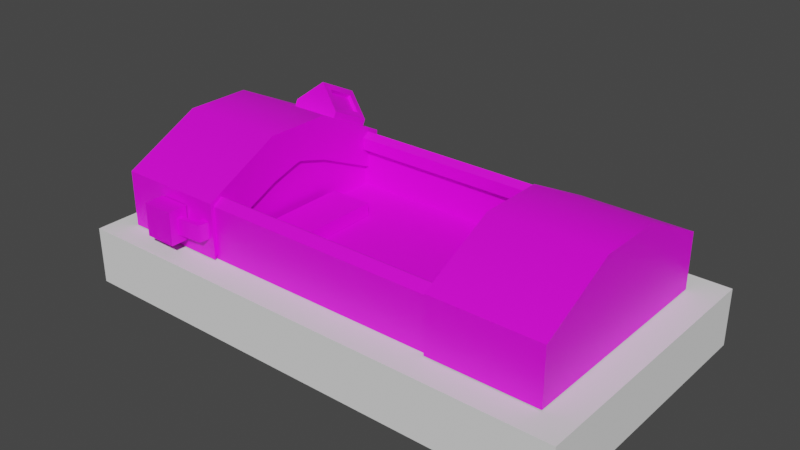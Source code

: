 # Source: cryobed-01.blend  (saved by Blender 3.0.42; exported with 4.5.12 LTS)
import bpy
from mathutils import Matrix  # noqa: F401  (used for matrix-valued properties, if any)

bpy.ops.wm.read_factory_settings(use_empty=True)
scene = bpy.context.scene
scene.name = 'Scene'

# ---- collections
col_body = bpy.data.collections.new('body'); scene.collection.children.link(col_body)
col_collision_mesh = bpy.data.collections.new('collision_mesh'); scene.collection.children.link(col_collision_mesh)

# ---- images (referenced by path relative to the original .blend; pixels are not part of the script)
import os
ASSET_DIR = os.environ.get("B2B_ASSET_DIR", "")  # directory of the original .blend (textures are referenced by path, not embedded)
HERE = os.path.dirname(os.path.abspath(__file__))  # packed textures are extracted next to this script under _unpacked/

def load_image(name, relpath, width, height, colorspace="sRGB"):
    """Load a texture the original file referenced (path relative to the .blend, or extracted next to this script)."""
    p = next((c for c in (os.path.join(HERE, relpath), os.path.join(ASSET_DIR, relpath)) if relpath and os.path.exists(c)), "")
    if p:
        img = bpy.data.images.load(p, check_existing=True)
        img.name = name
    else:  # same state as the original file: an image datablock whose file is absent (Cycles renders it pink)
        img = bpy.data.images.new(name, width, height)
        img.source = "FILE"
        img.filepath = "//" + (relpath or name)
    img.colorspace_settings.name = colorspace
    return img
img_entities_texture_01_png = load_image('entities_texture-01.png', 'entities_texture-01.png', 1024, 1024, 'sRGB')

# ---- materials (node trees are filled in below, after node groups)
mat_primary_texture = bpy.data.materials.new('primary_texture')
mat_primary_texture.use_transparent_shadow = False

# ---- material node trees
mat_primary_texture.use_nodes = True; mat_primary_texture.node_tree.nodes.clear()
_N = mat_primary_texture.node_tree.nodes; _L = mat_primary_texture.node_tree.links
n0 = _N.new('ShaderNodeBsdfPrincipled'); n0.name = 'Principled BSDF'; n0.location = (10, 300)
n0.distribution = 'GGX'
n0.subsurface_method = 'RANDOM_WALK_SKIN'
n0.inputs[3].default_value = 1.45
n0.inputs[27].default_value = (0.0, 0.0, 0.0, 1.0)
n0.inputs[28].default_value = 1.0
n1 = _N.new('ShaderNodeOutputMaterial'); n1.name = 'Material Output'; n1.location = (300, 300)
n2 = _N.new('ShaderNodeTexImage'); n2.name = 'Image Texture'; n2.location = (-280, 248)
n2.image = img_entities_texture_01_png
_L.new(n0.outputs[0], n1.inputs[0])
_L.new(n2.outputs[0], n0.inputs[0])
n1.is_active_output = True

# ---- world
world_world = bpy.data.worlds.new('World'); scene.world = world_world
world_world.use_nodes = True; world_world.node_tree.nodes.clear()
_N = world_world.node_tree.nodes; _L = world_world.node_tree.links
n0 = _N.new('ShaderNodeOutputWorld'); n0.name = 'World Output'; n0.location = (300, 300)
n1 = _N.new('ShaderNodeBackground'); n1.name = 'Background'; n1.location = (10, 300)
n1.inputs[0].default_value = (0.05088, 0.05088, 0.05088, 1.0)
_L.new(n1.outputs[0], n0.inputs[0])
n0.is_active_output = True
world_world.color = (0.05088, 0.05088, 0.05088)
world_world.use_sun_shadow = False
world_world.sun_shadow_jitter_overblur = 0.0

# ---- meshes
me_cryo_chamber_08_001 = bpy.data.meshes.new('cryo_chamber-08.001')
me_cryo_chamber_08_001.from_pydata([(2.98e-06, 2.0, -8.568e-08), (2.993e-06, -1.148, -7.799e-08), (2.861e-06, 2.0, 1.163), (2.873e-06, -1.148, 1.163), (-0.5616, 2.0, 1.163), (-0.5616, -1.148, 1.163), (-0.6279, 2.0, 1.056), (-0.6279, -1.148, 1.056), (0.01285, 2.0, 1.056), (-0.9291, 2.0, -3.912e-07), (0.01285, 2.0, -3.912e-07), (-0.5759, 2.0, 0.9785), (-0.5759, -1.148, 0.9785), (-0.4426, 2.0, 0.9785), (-0.4426, -1.148, 0.9785), (-0.5616, 2.0, 1.163), (-0.5616, -1.148, 1.163), (-0.6279, 2.0, 1.056), (-0.6279, -1.148, 1.056)], [], [(0, 1, 3, 2), (2, 4, 5, 3), (8, 6, 9, 10), (6, 7, 12, 11), (11, 12, 14, 13), (15, 17, 18, 16)])
me_cryo_chamber_08_001.polygons.foreach_set('use_smooth', [True] * 6)
_k = set([(0, 1), (0, 2), (1, 3), (2, 3), (4, 5), (6, 7), (11, 12), (13, 14), (15, 16), (17, 18)])
me_cryo_chamber_08_001.attributes.new('sharp_edge', 'BOOLEAN', 'EDGE').data.foreach_set('value', [ (min(e.vertices), max(e.vertices)) in _k for e in me_cryo_chamber_08_001.edges])
_uv = me_cryo_chamber_08_001.uv_layers.new(name='UVMap')
_uv.uv.foreach_set('vector', [0.8577, 0.6501, 0.8577, 0.7, 0.8346, 0.7, 0.8346, 0.6501, 0.6003, 0.7315, 0.6001, 0.7468, 0.7008, 0.7469, 0.7011, 0.7318, 0.8752, 0.4754, 0.8623, 0.4753, 0.8562, 0.494, 0.8752, 0.4941, 0.6006, 0.7482, 0.6998, 0.7483, 0.6998, 0.7488, 0.6006, 0.7488, 0.6003, 0.7496, 0.6995, 0.7497, 0.6995, 0.7462, 0.6003, 0.7462, 0.6001, 0.7468, 0.6001, 0.7494, 0.7075, 0.7495, 0.7075, 0.7469])
me_cryo_chamber_08_001.materials.append(mat_primary_texture)
me_cryo_chamber_08_001.use_remesh_fix_poles = True
me_cryo_chamber_08_001.use_remesh_preserve_attributes = False
me_cryo_chamber_08_001.update()
me_cryo_chamber_08_001.normals_split_custom_set([tuple(v) for v in zip(*[iter([-1.0, -3.942e-09, -1.025e-07, -1.0, -3.942e-09, -1.025e-07, -1.0, -3.942e-09, -1.025e-07, -1.0, -3.942e-09, -1.025e-07, -2.192e-08, 3.787e-08, 1.0, -2.192e-08, 3.787e-08, 1.0, -2.192e-08, 3.787e-08, 1.0, -2.192e-08, 3.787e-08, 1.0, 3.766e-07, -1.0, 2.854e-07, 3.766e-07, -1.0, 2.854e-07, 3.766e-07, -1.0, 2.854e-07, 3.766e-07, -1.0, 2.854e-07, 0.8291, 1.999e-08, 0.5592, 0.8291, 1.999e-08, 0.5592, 0.8291, 1.999e-08, 0.5592, 0.8291, 1.999e-08, 0.5592, 0.0, 3.787e-08, 1.0, 0.0, 3.787e-08, 1.0, 0.0, 3.787e-08, 1.0, 0.0, 3.787e-08, 1.0, -0.85, 8.09e-07, 0.5268, -0.85, 8.09e-07, 0.5268, -0.85, 8.09e-07, 0.5268, -0.85, 8.09e-07, 0.5268])] * 3)])
me_cryo_chamber_08_005 = bpy.data.meshes.new('cryo_chamber-08.005')
me_cryo_chamber_08_005.from_pydata([(-0.482, 2.65, 1.213), (-0.122, 2.65, 1.423), (-0.122, 2.65, 1.213), (-0.482, 2.65, 1.423), (-0.482, 2.3, 1.423), (-0.122, 2.3, 1.423), (-0.482, 2.3, 1.213), (-0.482, 2.3, 1.423), (-0.122, 2.3, 1.423), (-0.122, 2.3, 1.213), (-0.212, 2.3, 1.333), (-0.392, 2.3, 1.333), (-0.392, 2.3, 1.273), (-0.212, 2.3, 1.273)], [], [(5, 1, 3, 4), (0, 3, 1, 2), (10, 13, 12, 6, 9, 8), (3, 0, 6, 4), (7, 6, 12, 11, 10, 8)])
me_cryo_chamber_08_005.polygons.foreach_set('use_smooth', [True] * 5)
_k = set([(0, 2), (0, 3), (1, 2), (1, 3), (1, 5), (3, 4), (4, 5), (6, 7), (6, 9), (7, 8), (8, 9), (10, 11), (10, 13), (11, 12), (12, 13)])
me_cryo_chamber_08_005.attributes.new('sharp_edge', 'BOOLEAN', 'EDGE').data.foreach_set('value', [ (min(e.vertices), max(e.vertices)) in _k for e in me_cryo_chamber_08_005.edges])
_uv = me_cryo_chamber_08_005.uv_layers.new(name='UVMap')
_uv.uv.foreach_set('vector', [0.5237, 0.7183, 0.5401, 0.7183, 0.5401, 0.7347, 0.5237, 0.7347, 0.6494, 0.7344, 0.6402, 0.7344, 0.6402, 0.7185, 0.6494, 0.7185, 0.522, 0.7432, 0.5249, 0.7432, 0.5249, 0.7346, 0.5278, 0.7303, 0.5278, 0.7475, 0.5177, 0.7475, 0.6145, 0.7218, 0.6146, 0.7313, 0.6325, 0.7313, 0.6324, 0.7217, 0.5177, 0.7303, 0.5278, 0.7303, 0.5249, 0.7346, 0.522, 0.7346, 0.522, 0.7432, 0.5177, 0.7475])
me_cryo_chamber_08_005.materials.append(mat_primary_texture)
me_cryo_chamber_08_005.use_remesh_fix_poles = True
me_cryo_chamber_08_005.use_remesh_preserve_attributes = False
me_cryo_chamber_08_005.update()
me_cryo_chamber_08_005.normals_split_custom_set([tuple(v) for v in zip(*[iter([0.0, 0.0, 1.0, 0.0, 0.0, 1.0, 0.0, 0.0, 1.0, 0.0, 0.0, 1.0, 0.0, 1.0, 0.0, 0.0, 1.0, 0.0, 0.0, 1.0, 0.0, 0.0, 1.0, 0.0, 0.0, -1.0, -4.088e-07, 0.0, -1.0, 0.0, 0.0, -1.0, -3.746e-07, 0.0, -1.0, -5.116e-07, 0.0, -1.0, 0.0, 0.0, -1.0, -4.088e-07, -1.0, 0.0, 0.0, -1.0, 0.0, 0.0, -1.0, 0.0, 0.0, -1.0, 0.0, 0.0, 0.0, -1.0, -8.176e-07, 0.0, -1.0, -5.116e-07, 0.0, -1.0, -3.746e-07, 0.0, -1.0, -8.176e-07, 0.0, -1.0, -4.088e-07, 0.0, -1.0, -4.088e-07])] * 3)])
me_cryo_chamber_08_003 = bpy.data.meshes.new('cryo_chamber-08.003')
me_cryo_chamber_08_003.from_pydata([(-1.025, 2.244, 1.093), (-1.265, 2.244, 0.8535), (-1.157, 2.076, 0.7457), (-0.9174, 2.076, 0.9853), (-1.133, 2.097, 0.7218), (-0.8935, 2.097, 0.9614), (-1.241, 2.265, 0.8296), (-0.8216, 2.02, 1.009), (-1.179, 2.02, 0.6494), (-1.001, 2.265, 1.069), (-1.181, 2.58, 0.6499), (-1.121, 2.58, 0.59), (-1.181, 2.58, 0.6499), (-1.361, 2.3, 0.8296), (-1.001, 2.3, 1.189), (-0.8216, 2.58, 1.009), (-1.361, 2.3, 0.8296), (-1.001, 2.3, 1.189), (-0.8216, 2.02, 1.009), (-0.7617, 2.02, 0.9494), (-0.7617, 2.58, 0.9494), (-0.8216, 2.58, 1.009), (-1.001, 2.3, 1.189), (-1.179, 2.02, 0.6494), (-1.12, 2.02, 0.5895), (-1.121, 2.58, 0.59), (-0.7617, 2.58, 0.9494)], [], [(9, 0, 1, 6), (16, 8, 2), (8, 3, 2), (4, 5, 9, 6), (4, 2, 3, 5), (1, 2, 4, 6), (5, 3, 0, 9), (13, 14, 15, 12), (21, 22, 18, 19, 20), (17, 16, 1, 0, 3, 7), (8, 7, 3), (19, 18, 23, 24), (11, 24, 8), (8, 16, 10), (10, 11, 8), (1, 16, 2), (12, 15, 26, 25)])
me_cryo_chamber_08_003.polygons.foreach_set('use_smooth', [True] * 17)
_k = set([(0, 1), (0, 3), (0, 9), (1, 2), (1, 6), (2, 3), (2, 4), (3, 5), (4, 5), (4, 6), (5, 9), (6, 9), (7, 8), (7, 17), (8, 16), (10, 11), (10, 16), (12, 13), (12, 15), (13, 14), (14, 15), (16, 17), (18, 19), (18, 22), (19, 20), (20, 21), (21, 22), (23, 24), (25, 26)])
me_cryo_chamber_08_003.attributes.new('sharp_edge', 'BOOLEAN', 'EDGE').data.foreach_set('value', [ (min(e.vertices), max(e.vertices)) in _k for e in me_cryo_chamber_08_003.edges])
_uv = me_cryo_chamber_08_003.uv_layers.new(name='UVMap')
_uv.uv.foreach_set('vector', [0.5862, 0.8705, 0.5865, 0.8705, 0.5865, 0.8761, 0.5862, 0.8761, 0.6512, 0.8609, 0.5992, 0.8609, 0.6083, 0.8506, 0.65, 0.8998, 0.6102, 0.8905, 0.6397, 0.8905, 0.5143, 0.7948, 0.5233, 0.7948, 0.5233, 0.799, 0.5142, 0.799, 0.5862, 0.8736, 0.5865, 0.8736, 0.5865, 0.8707, 0.5862, 0.8707, 0.5865, 0.8728, 0.5865, 0.871, 0.5862, 0.871, 0.5862, 0.8728, 0.5862, 0.8709, 0.5865, 0.871, 0.5865, 0.8727, 0.5862, 0.8727, 0.7497, 0.8995, 0.7005, 0.8995, 0.7005, 0.8733, 0.7497, 0.8733, 0.2835, 0.7259, 0.264, 0.7451, 0.2447, 0.7257, 0.2447, 0.7195, 0.2836, 0.7199, 0.6003, 0.8998, 0.6003, 0.8503, 0.6091, 0.8603, 0.6091, 0.8898, 0.6309, 0.89, 0.6422, 0.9, 0.65, 0.8998, 0.6005, 0.8998, 0.6102, 0.8905, 0.6838, 0.8957, 0.6861, 0.8957, 0.6861, 0.8957, 0.6838, 0.8957, 0.6567, 0.8568, 0.6076, 0.8569, 0.6076, 0.8642, 0.6076, 0.8642, 0.6317, 0.8925, 0.6567, 0.8639, 0.6567, 0.8639, 0.6567, 0.8568, 0.6076, 0.8642, 0.6425, 0.851, 0.6512, 0.8609, 0.6083, 0.8506, 0.7011, 0.8513, 0.6694, 0.8513, 0.6694, 0.8513, 0.7011, 0.8513])
me_cryo_chamber_08_003.materials.append(mat_primary_texture)
me_cryo_chamber_08_003.use_remesh_fix_poles = True
me_cryo_chamber_08_003.use_remesh_preserve_attributes = False
me_cryo_chamber_08_003.update()
me_cryo_chamber_08_003.normals_split_custom_set([tuple(v) for v in zip(*[iter([0.3725, -0.85, -0.3725, 0.3725, -0.85, -0.3725, 0.3725, -0.85, -0.3725, 0.3725, -0.85, -0.3725, -0.4039, -0.8298, 0.3851, -0.4981, -0.6533, 0.5701, -0.4326, -0.6932, 0.5765, -0.4981, -0.6533, 0.5701, -0.7255, -0.5476, 0.4169, -0.4326, -0.6932, 0.5765, -0.5236, -0.672, 0.5236, -0.5236, -0.672, 0.5236, -0.5236, -0.672, 0.5236, -0.5236, -0.672, 0.5236, -0.3725, 0.85, 0.3725, -0.3725, 0.85, 0.3725, -0.3725, 0.85, 0.3725, -0.3725, 0.85, 0.3725, 0.7071, -1.676e-06, 0.7071, 0.7071, -1.676e-06, 0.7071, 0.7071, -1.676e-06, 0.7071, 0.7071, -1.676e-06, 0.7071, -0.7071, 1.885e-06, -0.7071, -0.7071, 1.885e-06, -0.7071, -0.7071, 1.885e-06, -0.7071, -0.7071, 1.885e-06, -0.7071, -0.5236, 0.672, 0.5236, -0.5236, 0.672, 0.5236, -0.5236, 0.672, 0.5236, -0.5236, 0.672, 0.5236, 0.7071, 1.179e-08, 0.7071, 0.7071, 1.179e-08, 0.7071, 0.7071, 1.179e-08, 0.7071, 0.7071, 1.179e-08, 0.7071, 0.7071, 1.179e-08, 0.7071, -0.5236, -0.672, 0.5236, -0.4039, -0.8298, 0.3851, -0.4307, -0.8615, 0.2688, -0.5175, -0.6925, 0.5027, -0.7255, -0.5476, 0.4169, -0.4183, -0.7861, 0.455, -0.4981, -0.6533, 0.5701, -0.4183, -0.7861, 0.455, -0.7255, -0.5476, 0.4169, 0.0, -1.0, -5.2e-07, 0.0, -1.0, -5.2e-07, 0.0, -1.0, -5.2e-07, 0.0, -1.0, -5.2e-07, -0.7065, -0.001258, -0.7077, -0.7065, -0.001259, -0.7077, -0.7066, 0.06003, -0.705, -0.7066, 0.06003, -0.705, -0.5798, 0.1822, -0.7941, -0.7065, -0.00126, -0.7078, -0.7065, -0.00126, -0.7078, -0.7065, -0.001258, -0.7077, -0.7066, 0.06003, -0.705, -0.4307, -0.8615, 0.2688, -0.4039, -0.8298, 0.3851, -0.4326, -0.6932, 0.5765, 0.0, 1.0, 0.0, 0.0, 1.0, 0.0, 0.0, 1.0, 0.0, 0.0, 1.0, 0.0])] * 3)])
me_cryo_chamber_08_007 = bpy.data.meshes.new('cryo_chamber-08.007')
me_cryo_chamber_08_007.from_pydata([(-0.602, 1.95, 1.2), (-0.602, 3.126, 1.2), (-1.022, 1.95, -1.098e-14), (-1.022, 3.126, -8.293e-08), (-0.002, 1.95, 1.2), (-0.002, 3.126, 1.2), (-1.023, 1.95, 0.3577), (-1.023, 3.126, 0.3577)], [], [(7, 3, 2, 6), (5, 1, 0, 4), (1, 7, 6, 0)])
me_cryo_chamber_08_007.polygons.foreach_set('use_smooth', [True] * 3)
_k = set([(0, 1), (0, 4), (0, 6), (1, 5), (1, 7), (2, 3), (2, 6), (3, 7), (4, 5)])
me_cryo_chamber_08_007.attributes.new('sharp_edge', 'BOOLEAN', 'EDGE').data.foreach_set('value', [ (min(e.vertices), max(e.vertices)) in _k for e in me_cryo_chamber_08_007.edges])
_uv = me_cryo_chamber_08_007.uv_layers.new(name='UVMap')
_uv.uv.foreach_set('vector', [0.5611, 0.7494, 0.5521, 0.7494, 0.5521, 0.7143, 0.5611, 0.7143, 0.5464, 0.7371, 0.5464, 0.7103, 0.599, 0.7103, 0.599, 0.7371, 0.5379, 0.7494, 0.5114, 0.7494, 0.5114, 0.7143, 0.5379, 0.7143])
me_cryo_chamber_08_007.materials.append(mat_primary_texture)
me_cryo_chamber_08_007.use_remesh_fix_poles = True
me_cryo_chamber_08_007.use_remesh_preserve_attributes = False
me_cryo_chamber_08_007.update()
me_cryo_chamber_08_007.normals_split_custom_set([tuple(v) for v in zip(*[iter([-0.9735, -1.558e-07, 0.2286, -1.0, -1.417e-07, -0.002386, -1.0, -1.417e-07, -0.002386, -0.9735, -1.558e-07, 0.2286, 0.0, 0.0, 1.0, 0.0, 0.0, 1.0, 0.0, 0.0, 1.0, 0.0, 0.0, 1.0, -0.8944, -1.615e-07, 0.4472, -0.9735, -1.558e-07, 0.2286, -0.9735, -1.558e-07, 0.2286, -0.8944, -1.615e-07, 0.4472])] * 3)])
me_cryo_chamber_08_006 = bpy.data.meshes.new('cryo_chamber-08.006')
me_cryo_chamber_08_006.from_pydata([(-0.212, 2.3, 1.333), (-0.392, 2.3, 1.333), (-0.392, 2.3, 1.273), (-0.212, 2.3, 1.273), (-0.392, 2.1, 1.183), (-0.392, 2.0, 1.183), (-0.392, 2.1, 1.273), (-0.392, 2.021, 1.31), (-0.212, 2.021, 1.31), (-0.212, 2.0, 1.183), (-0.212, 2.1, 1.273), (-0.212, 2.1, 1.183)], [], [(5, 9, 8, 7), (4, 6, 10, 11), (2, 3, 10, 6), (6, 5, 7), (8, 9, 11, 10, 3, 0), (7, 8, 0, 1), (6, 4, 5), (7, 1, 6), (1, 2, 6)])
me_cryo_chamber_08_006.polygons.foreach_set('use_smooth', [True] * 9)
_k = set([(0, 1), (0, 3), (0, 8), (1, 2), (1, 7), (2, 3), (2, 6), (3, 10), (4, 5), (4, 6), (4, 11), (5, 7), (5, 9), (6, 10), (8, 9), (9, 11), (10, 11)])
me_cryo_chamber_08_006.attributes.new('sharp_edge', 'BOOLEAN', 'EDGE').data.foreach_set('value', [ (min(e.vertices), max(e.vertices)) in _k for e in me_cryo_chamber_08_006.edges])
_uv = me_cryo_chamber_08_006.uv_layers.new(name='UVMap')
_uv.uv.foreach_set('vector', [0.5746, 0.7473, 0.5636, 0.7475, 0.5636, 0.742, 0.5746, 0.7418, 0.5971, 0.7044, 0.6008, 0.7044, 0.6008, 0.7116, 0.5971, 0.7116, 0.5817, 0.7358, 0.589, 0.7358, 0.589, 0.7439, 0.5817, 0.7439, 0.5704, 0.7436, 0.5652, 0.7474, 0.5652, 0.7419, 0.5391, 0.7373, 0.5388, 0.7386, 0.5398, 0.7387, 0.5399, 0.7378, 0.542, 0.7379, 0.542, 0.7373, 0.5406, 0.7206, 0.5406, 0.7329, 0.5215, 0.7329, 0.5215, 0.7206, 0.5704, 0.7436, 0.5703, 0.7474, 0.5652, 0.7474, 0.5652, 0.7419, 0.5809, 0.7418, 0.5704, 0.7436, 0.5809, 0.7418, 0.5809, 0.7435, 0.5704, 0.7436])
me_cryo_chamber_08_006.materials.append(mat_primary_texture)
me_cryo_chamber_08_006.use_remesh_fix_poles = True
me_cryo_chamber_08_006.use_remesh_preserve_attributes = False
me_cryo_chamber_08_006.update()
me_cryo_chamber_08_006.normals_split_custom_set([tuple(v) for v in zip(*[iter([0.0, -0.9869, 0.1612, 0.0, -0.9869, 0.1612, 0.0, -0.678, 0.735, 2.823e-07, -0.6768, 0.7362, 0.0, 1.0, 0.0, 0.0, 1.0, 0.0, 0.0, 1.0, 0.0, 0.0, 1.0, 0.0, 0.0, 0.0, -1.0, 0.0, 0.0, -1.0, 0.0, 0.0, -1.0, 0.0, 0.0, -1.0, -1.0, 0.0, 0.0, -1.0, 0.0, 0.0, -1.0, 0.0, 0.0, 1.0, 0.0, 0.0, 1.0, 0.0, 0.0, 1.0, 0.0, 0.0, 1.0, 0.0, 0.0, 1.0, 0.0, 0.0, 1.0, 0.0, 0.0, 2.823e-07, -0.6768, 0.7362, 0.0, -0.678, 0.735, 0.0, -0.08374, 0.9965, 0.0, -0.08374, 0.9965, -1.0, 0.0, 0.0, -1.0, 0.0, 0.0, -1.0, 0.0, 0.0, -1.0, 0.0, 0.0, -1.0, 0.0, 0.0, -1.0, 0.0, 0.0, -1.0, 0.0, 0.0, -1.0, 0.0, 0.0, -1.0, 0.0, 0.0])] * 3)])
me_cryo_chamber_08_008 = bpy.data.meshes.new('cryo_chamber-08.008')
me_cryo_chamber_08_008.from_pydata([(-0.602, 1.95, 1.2), (-0.602, 3.126, 1.2), (-1.022, 1.95, -1.098e-14), (-1.022, 3.126, -8.293e-08), (-0.002, 1.95, 1.2), (-0.002, 3.126, 1.2), (-1.023, 1.95, 0.3577), (-1.023, 3.126, 0.3577), (-0.602, 1.95, 1.2), (-0.002, 1.95, 0.0), (-0.002, 1.95, 1.2), (-0.602, 1.95, 1.2), (-0.602, 1.95, 5.684e-14), (-1.022, 1.95, -1.098e-14), (-1.023, 1.95, 0.3577)], [], [(7, 3, 2, 6), (5, 1, 0, 4), (1, 7, 6, 0), (10, 8, 9), (14, 13, 12), (11, 14, 12), (12, 9, 0)])
me_cryo_chamber_08_008.polygons.foreach_set('use_smooth', [1, 1, 1, 1, 1, 1, 0])
_k = set([(0, 1), (0, 4), (0, 6), (1, 5), (1, 7), (2, 3), (2, 6), (3, 7), (4, 5), (8, 10), (9, 10), (11, 14), (12, 13), (13, 14)])
me_cryo_chamber_08_008.attributes.new('sharp_edge', 'BOOLEAN', 'EDGE').data.foreach_set('value', [ (min(e.vertices), max(e.vertices)) in _k for e in me_cryo_chamber_08_008.edges])
_uv = me_cryo_chamber_08_008.uv_layers.new(name='UVMap')
_uv.uv.foreach_set('vector', [0.8496, 0.8743, 0.8496, 0.8837, 0.8002, 0.8837, 0.8002, 0.8743, 0.6514, 0.7414, 0.6514, 0.7175, 0.6982, 0.7175, 0.6982, 0.7414, 0.8497, 0.8502, 0.8496, 0.8852, 0.8003, 0.8852, 0.8002, 0.8502, 0.6257, 0.7333, 0.6257, 0.749, 0.6007, 0.7333, 0.2332, 0.399, 0.2268, 0.3959, 0.2311, 0.3869, 0.2522, 0.3988, 0.2332, 0.399, 0.2311, 0.3869, 0.6007, 0.7489, 0.6007, 0.7333, 0.6257, 0.7489])
me_cryo_chamber_08_008.materials.append(mat_primary_texture)
me_cryo_chamber_08_008.use_remesh_fix_poles = True
me_cryo_chamber_08_008.use_remesh_preserve_attributes = False
me_cryo_chamber_08_008.update()
me_cryo_chamber_08_008.normals_split_custom_set([tuple(v) for v in zip(*[iter([-0.9735, -1.558e-07, 0.2286, -1.0, -1.417e-07, -0.002386, -1.0, -1.417e-07, -0.002386, -0.9735, -1.558e-07, 0.2286, 0.0, 0.0, 1.0, 0.0, 0.0, 1.0, 0.0, 0.0, 1.0, 0.0, 0.0, 1.0, -0.8944, -1.615e-07, 0.4472, -0.9735, -1.558e-07, 0.2286, -0.9735, -1.558e-07, 0.2286, -0.8944, -1.615e-07, 0.4472, 0.0, -1.0, 0.0, 0.0, -1.0, 0.0, 0.0, -1.0, 0.0, 5.711e-08, -1.0, 0.0, 0.0, -1.0, 0.0, 4.655e-08, -1.0, 0.0, 8.437e-08, -1.0, 0.0, 5.711e-08, -1.0, 0.0, 4.655e-08, -1.0, 0.0, 0.0, -1.0, 0.0, 0.0, -1.0, 0.0, 0.0, -1.0, 0.0])] * 3)])
me_cryo_chamber_08_009 = bpy.data.meshes.new('cryo_chamber-08.009')
me_cryo_chamber_08_009.from_pydata([(-0.602, 1.95, 1.2), (-0.6394, 1.95, 3.719e-14), (-1.022, 1.95, -1.098e-14), (-0.002, 1.95, 1.2), (-1.023, 1.95, 0.3577), (-0.5342, 1.95, 0.354), (-0.602, 1.95, 0.6), (-0.2185, 1.95, 1.043), (-0.646, 1.95, 0.9)], [], [(4, 2, 1), (5, 6, 1), (0, 4, 1, 6, 8), (7, 8, 6, 5), (3, 0, 8, 7)])
me_cryo_chamber_08_009.polygons.foreach_set('use_smooth', [True] * 5)
_k = set([(0, 3), (0, 4), (1, 2), (1, 5), (2, 4), (3, 7), (5, 7)])
me_cryo_chamber_08_009.attributes.new('sharp_edge', 'BOOLEAN', 'EDGE').data.foreach_set('value', [ (min(e.vertices), max(e.vertices)) in _k for e in me_cryo_chamber_08_009.edges])
_uv = me_cryo_chamber_08_009.uv_layers.new(name='UVMap')
_uv.uv.foreach_set('vector', [0.1707, 0.349, 0.1643, 0.3459, 0.1679, 0.3399, 0.1751, 0.3398, 0.1789, 0.3433, 0.1679, 0.3384, 0.1897, 0.3488, 0.1707, 0.349, 0.1679, 0.3385, 0.1789, 0.3433, 0.1843, 0.346, 0.1885, 0.3394, 0.1843, 0.346, 0.1789, 0.3433, 0.1751, 0.3398, 0.1949, 0.3379, 0.1897, 0.3488, 0.1843, 0.346, 0.1878, 0.3392])
me_cryo_chamber_08_009.materials.append(mat_primary_texture)
me_cryo_chamber_08_009.use_remesh_fix_poles = True
me_cryo_chamber_08_009.use_remesh_preserve_attributes = False
me_cryo_chamber_08_009.update()
me_cryo_chamber_08_009.normals_split_custom_set([tuple(v) for v in zip(*[iter([-4.342e-07, -1.0, 1.761e-07, -6.226e-07, -1.0, 0.0, -1.717e-07, -1.0, 1.568e-07, 1.752e-06, -1.0, 2.842e-07, 3.048e-07, -1.0, 2.448e-07, -1.717e-07, -1.0, 1.568e-07, 2.245e-07, -1.0, -4.261e-07, -4.342e-07, -1.0, 1.761e-07, -1.717e-07, -1.0, 1.568e-07, 3.048e-07, -1.0, 2.448e-07, 1.197e-07, -1.0, 9.077e-08, 4.258e-07, -1.0, -3.771e-07, 1.197e-07, -1.0, 9.077e-08, 3.048e-07, -1.0, 2.448e-07, 1.752e-06, -1.0, 2.842e-07, 3.312e-07, -1.0, -5.52e-07, 2.245e-07, -1.0, -4.261e-07, 1.197e-07, -1.0, 9.077e-08, 4.258e-07, -1.0, -3.771e-07])] * 3)])
me_cube = bpy.data.meshes.new('Cube')
me_cube.from_pydata([(-1.2, -2.33, -1.06), (-1.2, -2.33, -0.3369), (-1.2, 2.33, -1.06), (-1.2, 2.33, -0.3369), (1.2, -2.33, -1.06), (1.2, -2.33, -0.3369), (1.2, 2.33, -1.06), (1.2, 2.33, -0.3369)], [], [(2, 3, 7, 6), (6, 7, 5, 4), (4, 5, 1, 0), (7, 3, 1, 5)])
_uv = me_cube.uv_layers.new(name='UVMap')
_uv.uv.foreach_set('vector', [0.8814, 0.494, 0.8814, 0.4997, 0.9006, 0.4997, 0.9006, 0.494, 0.8812, 0.494, 0.8812, 0.4998, 0.8558, 0.4998, 0.8558, 0.494, 0.8814, 0.4939, 0.8814, 0.4996, 0.9006, 0.4996, 0.9006, 0.4939, 0.8748, 0.4879, 0.8626, 0.4879, 0.8626, 0.4628, 0.8748, 0.4628])
me_cube.materials.append(mat_primary_texture)
me_cube.use_remesh_fix_poles = True
me_cube.use_remesh_preserve_attributes = False
me_cube.update()
me_cryo_chamber_08_013 = bpy.data.meshes.new('cryo_chamber-08.013')
me_cryo_chamber_08_013.from_pydata([(2.98e-06, 2.0, -8.568e-08), (2.2e-06, 1.378, -5.698e-07), (2.861e-06, 2.0, 1.163), (2.08e-06, 1.378, 1.163), (-0.6279, 2.0, 1.056), (-0.6279, 1.378, 1.056), (0.01285, 2.0, 1.056), (0.01285, 1.378, 1.056)], [], [(0, 1, 3, 2), (4, 6, 7, 5)])
me_cryo_chamber_08_013.polygons.foreach_set('use_smooth', [True] * 2)
_k = set([(0, 1), (0, 2), (1, 3), (2, 3), (4, 5), (6, 7)])
me_cryo_chamber_08_013.attributes.new('sharp_edge', 'BOOLEAN', 'EDGE').data.foreach_set('value', [ (min(e.vertices), max(e.vertices)) in _k for e in me_cryo_chamber_08_013.edges])
_uv = me_cryo_chamber_08_013.uv_layers.new(name='UVMap')
_uv.uv.foreach_set('vector', [0.8577, 0.6501, 0.8577, 0.66, 0.8346, 0.66, 0.8346, 0.6501, 0.8493, 0.6506, 0.8622, 0.6507, 0.8622, 0.6604, 0.8492, 0.6603])
me_cryo_chamber_08_013.materials.append(mat_primary_texture)
me_cryo_chamber_08_013.use_remesh_fix_poles = True
me_cryo_chamber_08_013.use_remesh_preserve_attributes = False
me_cryo_chamber_08_013.update()
me_cryo_chamber_08_013.normals_split_custom_set([tuple(v) for v in zip(*[iter([-1.0, 1.256e-06, -1.025e-07, -1.0, 1.256e-06, -1.025e-07, -1.0, 1.256e-06, -1.025e-07, -1.0, 1.256e-06, -1.025e-07, -1e-06, -0.7621, -0.6475, -8.642e-07, -0.7071, -0.7071, 3.326e-08, 5.753e-07, -1.0, 3.326e-08, 5.753e-07, -1.0])] * 3)])
me_cube_003 = bpy.data.meshes.new('Cube.003')
me_cube_003.from_pydata([(-2.5, -0.75, 0.0), (-2.5, -0.75, 0.6078), (-2.5, 0.75, 0.0), (-2.5, 0.75, 0.6078), (1.25, -0.75, 0.0), (1.25, -0.75, 0.6078), (1.25, 0.75, 0.0), (1.25, 0.75, 0.6078)], [], [(0, 1, 3, 2), (2, 3, 7, 6), (6, 7, 5, 4), (4, 5, 1, 0)])
_uv = me_cube_003.uv_layers.new(name='UVMap')
_uv.uv.foreach_set('vector', [0.5215, 0.4702, 0.5215, 0.4845, 0.4862, 0.4845, 0.4862, 0.4702, 0.5156, 0.4702, 0.5156, 0.4845, 0.4273, 0.4845, 0.4273, 0.4702, 0.4273, 0.4702, 0.4273, 0.4845, 0.392, 0.4845, 0.392, 0.4702, 0.392, 0.4702, 0.392, 0.4845, 0.3036, 0.4845, 0.3036, 0.4702])
me_cube_003.materials.append(mat_primary_texture)
me_cube_003.use_remesh_fix_poles = True
me_cube_003.use_remesh_preserve_attributes = False
me_cube_003.update()
me_cryo_chamber_08_002 = bpy.data.meshes.new('cryo_chamber-08.002')
me_cryo_chamber_08_002.from_pydata([(-0.6279, 2.0, 1.056), (-0.6279, -1.148, 1.056), (0.01285, 2.0, 1.056), (0.01286, -1.148, 1.056)], [], [(0, 2, 3, 1)])
me_cryo_chamber_08_002.polygons.foreach_set('use_smooth', [True] * 1)
_k = set([(0, 1), (2, 3)])
me_cryo_chamber_08_002.attributes.new('sharp_edge', 'BOOLEAN', 'EDGE').data.foreach_set('value', [ (min(e.vertices), max(e.vertices)) in _k for e in me_cryo_chamber_08_002.edges])
_uv = me_cryo_chamber_08_002.uv_layers.new(name='UVMap')
_uv.uv.foreach_set('vector', [0.8493, 0.6506, 0.8622, 0.6507, 0.8621, 0.6999, 0.8492, 0.6998])
me_cryo_chamber_08_002.materials.append(mat_primary_texture)
me_cryo_chamber_08_002.use_remesh_fix_poles = True
me_cryo_chamber_08_002.use_remesh_preserve_attributes = False
me_cryo_chamber_08_002.update()
me_cryo_chamber_08_002.normals_split_custom_set([tuple(v) for v in zip(*[iter([6.569e-09, -3.787e-08, -1.0, 6.569e-09, -3.787e-08, -1.0, 6.569e-09, -3.787e-08, -1.0, 6.569e-09, -3.787e-08, -1.0])] * 3)])
me_cube_002 = bpy.data.meshes.new('Cube.002')
me_cube_002.from_pydata([(-3.75, -1.5, -1.0), (-3.75, -1.5, -0.3824), (-3.75, 1.5, -1.0), (-3.75, 1.5, -0.3824), (1.75, -1.5, -1.0), (1.75, -1.5, -0.3824), (1.75, 1.5, -1.0), (1.75, 1.5, -0.3824)], [], [(0, 1, 3, 2), (2, 3, 7, 6), (6, 7, 5, 4), (4, 5, 1, 0), (2, 6, 4, 0), (7, 3, 1, 5)])
_uv = me_cube_002.uv_layers.new(name='UVMap')
_uv.uv.foreach_set('vector', [0.375, -0.0625, 0.4522, -0.0625, 0.4522, 0.3125, 0.375, 0.3125, 0.375, -0.09375, 0.4522, -0.09375, 0.4522, 0.5937, 0.375, 0.5937, 0.375, 0.4375, 0.4522, 0.4375, 0.4522, 0.8125, 0.375, 0.8125, 0.375, 0.6562, 0.4522, 0.6562, 0.4522, 1.344, 0.375, 1.344, -0.2187, 0.4375, 0.4688, 0.4375, 0.4688, 0.8125, -0.2187, 0.8125, 0.5312, 0.4375, 1.219, 0.4375, 1.219, 0.8125, 0.5312, 0.8125])
me_cube_002.use_remesh_fix_poles = True
me_cube_002.use_remesh_preserve_attributes = False
me_cube_002.update()

# ---- objects
ob_cryo_chamber_08_001 = bpy.data.objects.new('cryo_chamber-08.001', me_cryo_chamber_08_001)
ob_cryo_chamber_08_002 = bpy.data.objects.new('cryo_chamber-08.002', me_cryo_chamber_08_005)
ob_cryo_chamber_08_003 = bpy.data.objects.new('cryo_chamber-08.003', me_cryo_chamber_08_003)
ob_cryo_chamber_08_004 = bpy.data.objects.new('cryo_chamber-08.004', me_cryo_chamber_08_007)
ob_cryo_chamber_08_005 = bpy.data.objects.new('cryo_chamber-08.005', me_cryo_chamber_08_006)
ob_cryo_chamber_08_006 = bpy.data.objects.new('cryo_chamber-08.006', me_cryo_chamber_08_008)
ob_cryo_chamber_08_007 = bpy.data.objects.new('cryo_chamber-08.007', me_cryo_chamber_08_009)
ob_cube = bpy.data.objects.new('Cube', me_cube)
ob_cryo_chamber_08_009 = bpy.data.objects.new('cryo_chamber-08.009', me_cryo_chamber_08_013)
ob_cube_002 = bpy.data.objects.new('Cube.002', me_cube_003)
ob_cryo_chamber_08_008 = bpy.data.objects.new('cryo_chamber-08.008', me_cryo_chamber_08_002)
ob_cube_001 = bpy.data.objects.new('Cube.001', me_cube_002)

# ---- transforms, parenting, visibility, modifiers, constraints
ob_cryo_chamber_08_001.location = (0.625, 0.0, 0.625)
ob_cryo_chamber_08_001.rotation_euler = (-1.571, 1.571, 0.0)
_m = ob_cryo_chamber_08_001.modifiers.new('Mirror', 'MIRROR')
_m.use_axis = (False, False, True)
ob_cryo_chamber_08_002.location = (0.625, 0.0, 0.625)
ob_cryo_chamber_08_002.rotation_euler = (-1.571, 1.571, 0.0)
_m = ob_cryo_chamber_08_002.modifiers.new('Mirror', 'MIRROR')
_m.use_axis = (False, False, True)
ob_cryo_chamber_08_003.location = (0.625, 0.3889, 0.2676)
ob_cryo_chamber_08_003.rotation_euler = (-7.403e-07, 1.246, 1.571)
ob_cryo_chamber_08_004.location = (0.625, 0.0, 0.625)
ob_cryo_chamber_08_004.rotation_euler = (-1.571, 1.571, 0.0)
_m = ob_cryo_chamber_08_004.modifiers.new('Mirror', 'MIRROR')
_m.use_axis = (False, False, True)
ob_cryo_chamber_08_005.location = (0.625, 0.0, 0.625)
ob_cryo_chamber_08_005.rotation_euler = (-1.571, 1.571, 0.0)
_m = ob_cryo_chamber_08_005.modifiers.new('Mirror', 'MIRROR')
_m.use_axis = (False, False, True)
ob_cryo_chamber_08_006.location = (4.38, 0.0, 0.625)
ob_cryo_chamber_08_006.rotation_euler = (-1.571, 1.571, 0.0)
_m = ob_cryo_chamber_08_006.modifiers.new('Mirror', 'MIRROR')
_m.use_axis = (False, False, True)
ob_cryo_chamber_08_007.location = (0.625, 0.0, 0.625)
ob_cryo_chamber_08_007.rotation_euler = (-1.571, 1.571, 0.0)
_m = ob_cryo_chamber_08_007.modifiers.new('Mirror', 'MIRROR')
_m.use_axis = (False, False, True)
ob_cube.location = (-1.056, 0.0, 0.8395)
ob_cube.scale = (0.2, 0.2, 0.2)
ob_cryo_chamber_08_009.location = (3.776, 0.0, 0.625)
ob_cryo_chamber_08_009.rotation_euler = (-1.571, 1.571, 0.0)
_m = ob_cryo_chamber_08_009.modifiers.new('Mirror', 'MIRROR')
_m.use_axis = (False, False, True)
ob_cube_002.location = (0.625, 0.0, 0.0)
ob_cryo_chamber_08_008.location = (0.625, 0.0, 0.625)
ob_cryo_chamber_08_008.rotation_euler = (-1.571, 1.571, 0.0)
_m = ob_cryo_chamber_08_008.modifiers.new('Mirror', 'MIRROR')
_m.use_axis = (False, False, True)
ob_cube_001.location = (1.0, 0.0, 1.0)

# ---- collection membership
col_body.objects.link(ob_cryo_chamber_08_001)
col_body.objects.link(ob_cryo_chamber_08_002)
col_body.objects.link(ob_cryo_chamber_08_003)
col_body.objects.link(ob_cryo_chamber_08_004)
col_body.objects.link(ob_cryo_chamber_08_005)
col_body.objects.link(ob_cryo_chamber_08_006)
col_body.objects.link(ob_cryo_chamber_08_007)
col_body.objects.link(ob_cube)
col_body.objects.link(ob_cryo_chamber_08_009)
col_body.objects.link(ob_cube_002)
col_body.objects.link(ob_cryo_chamber_08_008)
col_collision_mesh.objects.link(ob_cube_001)

# ---- scene / render settings (as saved in the file)
scene.frame_start = 1; scene.frame_end = 250; scene.frame_set(139)
scene.render.engine = 'BLENDER_EEVEE_NEXT'
scene.cycles.sampling_pattern = 'TABULATED_SOBOL'
scene.cycles.use_light_tree = False
scene.view_settings.view_transform = 'Filmic'
bpy.context.view_layer.update()

# ---- added for rendering (the .blend has no active camera and no usable light): camera, sun
cam_auto = bpy.data.cameras.new('AutoCamera')
cam_auto.lens = 50.0
cam_auto.sensor_width = 36.0
cam_auto.clip_end = 1000.0
ob_auto_camera = bpy.data.objects.new('AutoCamera', cam_auto)
scene.collection.objects.link(ob_auto_camera)
ob_auto_camera.location = (6.06715, -7.28058, 5.82206)
ob_auto_camera.rotation_euler = (1.09748, -7.21219e-08, 0.694738)
scene.camera = ob_auto_camera
light_auto_sun = bpy.data.lights.new('AutoSun', 'SUN')
light_auto_sun.energy = 3.0
light_auto_sun.angle = 0.0523599
ob_auto_sun = bpy.data.objects.new('AutoSun', light_auto_sun)
scene.collection.objects.link(ob_auto_sun)
ob_auto_sun.rotation_euler = (0.872665, 0.174533, 0.523599)
bpy.context.view_layer.update()
